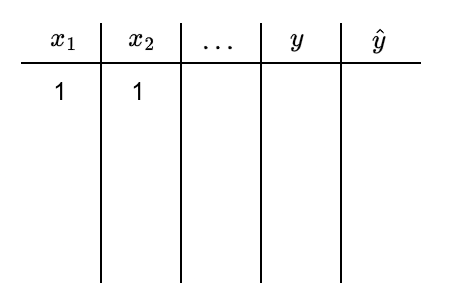

The diagram above was exported from draw.io. Its source (the exported page's mxGraphModel, read from the mxfile embedded in the PNG):
<mxGraphModel dx="1056" dy="425" grid="1" gridSize="10" guides="1" tooltips="1" connect="1" arrows="1" fold="1" page="1" pageScale="1" pageWidth="827" pageHeight="1169" math="1" shadow="0">
  <root>
    <mxCell id="0" />
    <mxCell id="1" parent="0" />
    <mxCell id="2" value="" style="endArrow=none;html=1;rounded=0;" edge="1" parent="1">
      <mxGeometry width="50" height="50" relative="1" as="geometry">
        <mxPoint x="600" y="260" as="sourcePoint" />
        <mxPoint x="800" y="260" as="targetPoint" />
      </mxGeometry>
    </mxCell>
    <mxCell id="3" value="" style="endArrow=none;html=1;rounded=0;" edge="1" parent="1">
      <mxGeometry width="50" height="50" relative="1" as="geometry">
        <mxPoint x="640" y="370" as="sourcePoint" />
        <mxPoint x="640" y="240" as="targetPoint" />
      </mxGeometry>
    </mxCell>
    <mxCell id="4" value="" style="endArrow=none;html=1;rounded=0;" edge="1" parent="1">
      <mxGeometry width="50" height="50" relative="1" as="geometry">
        <mxPoint x="680" y="370" as="sourcePoint" />
        <mxPoint x="680" y="240" as="targetPoint" />
      </mxGeometry>
    </mxCell>
    <mxCell id="5" value="" style="endArrow=none;html=1;rounded=0;" edge="1" parent="1">
      <mxGeometry width="50" height="50" relative="1" as="geometry">
        <mxPoint x="720" y="370" as="sourcePoint" />
        <mxPoint x="720" y="240" as="targetPoint" />
      </mxGeometry>
    </mxCell>
    <mxCell id="6" value="" style="endArrow=none;html=1;rounded=0;" edge="1" parent="1">
      <mxGeometry width="50" height="50" relative="1" as="geometry">
        <mxPoint x="760" y="370" as="sourcePoint" />
        <mxPoint x="760" y="240" as="targetPoint" />
      </mxGeometry>
    </mxCell>
    <mxCell id="7" value="&lt;span style=&quot;text-wrap: wrap;&quot;&gt;$$y$$&lt;/span&gt;" style="text;html=1;align=center;verticalAlign=middle;resizable=0;points=[];autosize=1;strokeColor=none;fillColor=none;" vertex="1" parent="1">
      <mxGeometry x="713" y="233" width="50" height="30" as="geometry" />
    </mxCell>
    <mxCell id="8" value="&lt;span style=&quot;text-wrap: wrap;&quot;&gt;$$\hat{y}$$&lt;/span&gt;" style="text;html=1;align=center;verticalAlign=middle;resizable=0;points=[];autosize=1;strokeColor=none;fillColor=none;" vertex="1" parent="1">
      <mxGeometry x="739" y="234" width="80" height="30" as="geometry" />
    </mxCell>
    <mxCell id="9" value="$$\dots$$" style="text;html=1;align=center;verticalAlign=middle;whiteSpace=wrap;rounded=0;" vertex="1" parent="1">
      <mxGeometry x="669" y="234" width="60" height="30" as="geometry" />
    </mxCell>
    <mxCell id="10" value="$$x_1$$" style="text;html=1;align=center;verticalAlign=middle;whiteSpace=wrap;rounded=0;" vertex="1" parent="1">
      <mxGeometry x="592" y="233" width="60" height="30" as="geometry" />
    </mxCell>
    <mxCell id="11" value="$$x_2$$" style="text;html=1;align=center;verticalAlign=middle;whiteSpace=wrap;rounded=0;" vertex="1" parent="1">
      <mxGeometry x="631" y="233" width="60" height="30" as="geometry" />
    </mxCell>
    <mxCell id="12" value="1" style="text;html=1;align=center;verticalAlign=middle;whiteSpace=wrap;rounded=0;" vertex="1" parent="1">
      <mxGeometry x="590" y="260" width="60" height="30" as="geometry" />
    </mxCell>
    <mxCell id="13" value="1" style="text;html=1;align=center;verticalAlign=middle;whiteSpace=wrap;rounded=0;" vertex="1" parent="1">
      <mxGeometry x="629" y="260" width="60" height="30" as="geometry" />
    </mxCell>
  </root>
</mxGraphModel>